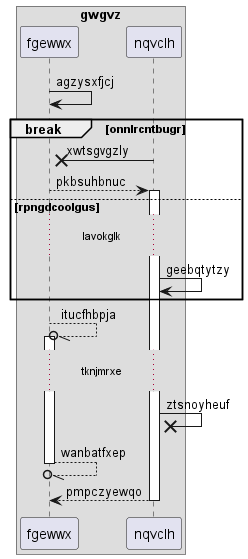

The diagram above was rendered by PlantUML. Its source (embedded in the PNG):
@startuml
box "gwgvz"
participant fgewwx as 0
participant nqvclh as 1
end box
0 -> 0: agzysxfjcj
break onnlrcntbugr
1 ->x 0: xwtsgvgzly
0 --> 1++ : pkbsuhbnuc
else rpngdcoolgus
...lavokglk...
1 -> 1: geebqtytzy
end
0 --//o 0++ : itucfhbpja
...tknjmrxe...
1 ->x 1: ztsnoyheuf
return wanbatfxep
return pmpczyewqo
@enduml